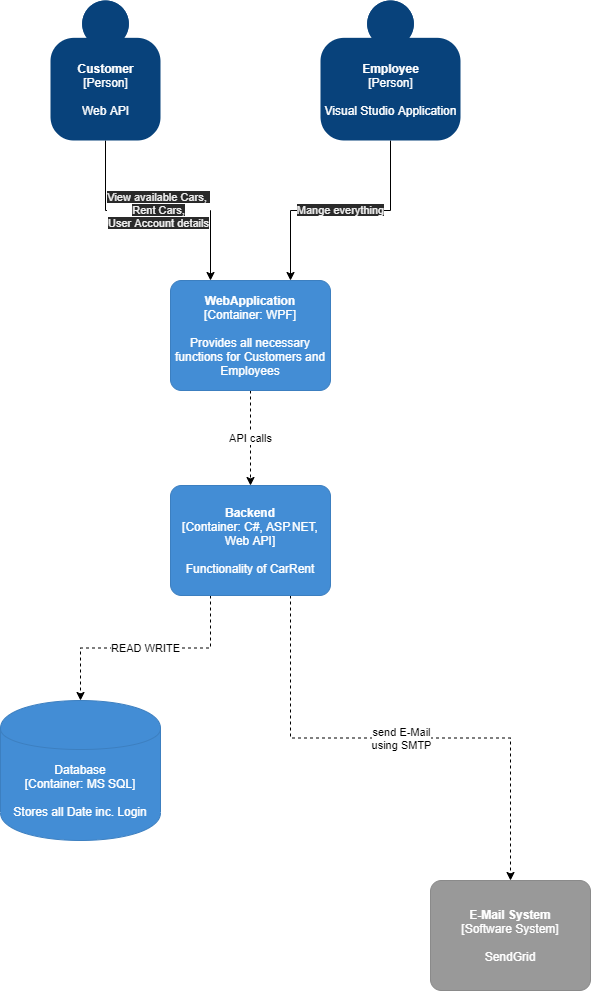

The diagram above was exported from draw.io. Its source (the exported page's mxGraphModel, read from the mxfile embedded in the PNG):
<mxGraphModel dx="1106" dy="790" grid="1" gridSize="10" guides="1" tooltips="1" connect="1" arrows="1" fold="1" page="1" pageScale="1" pageWidth="827" pageHeight="1169" math="0" shadow="0">
  <root>
    <mxCell id="0" />
    <mxCell id="1" parent="0" />
    <mxCell id="6" value="&lt;span style=&quot;color: rgb(240 , 240 , 240) ; font-family: &amp;#34;helvetica&amp;#34; ; font-size: 11px ; font-style: normal ; font-weight: 400 ; letter-spacing: normal ; text-align: center ; text-indent: 0px ; text-transform: none ; word-spacing: 0px ; background-color: rgb(42 , 42 , 42) ; display: inline ; float: none&quot;&gt;View available Cars,&amp;nbsp;&lt;/span&gt;&lt;br style=&quot;color: rgb(240 , 240 , 240) ; font-family: &amp;#34;helvetica&amp;#34; ; font-size: 11px ; font-style: normal ; font-weight: 400 ; letter-spacing: normal ; text-align: center ; text-indent: 0px ; text-transform: none ; word-spacing: 0px&quot;&gt;&lt;span style=&quot;color: rgb(240 , 240 , 240) ; font-family: &amp;#34;helvetica&amp;#34; ; font-size: 11px ; font-style: normal ; font-weight: 400 ; letter-spacing: normal ; text-align: center ; text-indent: 0px ; text-transform: none ; word-spacing: 0px ; background-color: rgb(42 , 42 , 42) ; display: inline ; float: none&quot;&gt;Rent Cars,&lt;/span&gt;&lt;br style=&quot;color: rgb(240 , 240 , 240) ; font-family: &amp;#34;helvetica&amp;#34; ; font-size: 11px ; font-style: normal ; font-weight: 400 ; letter-spacing: normal ; text-align: center ; text-indent: 0px ; text-transform: none ; word-spacing: 0px&quot;&gt;&lt;span style=&quot;color: rgb(240 , 240 , 240) ; font-family: &amp;#34;helvetica&amp;#34; ; font-size: 11px ; font-style: normal ; font-weight: 400 ; letter-spacing: normal ; text-align: center ; text-indent: 0px ; text-transform: none ; word-spacing: 0px ; background-color: rgb(42 , 42 , 42) ; display: inline ; float: none&quot;&gt;User Account details&lt;/span&gt;" style="edgeStyle=orthogonalEdgeStyle;rounded=0;orthogonalLoop=1;jettySize=auto;html=1;exitX=0.5;exitY=1;exitDx=0;exitDy=0;exitPerimeter=0;entryX=0.25;entryY=0;entryDx=0;entryDy=0;entryPerimeter=0;" parent="1" source="2" target="5" edge="1">
      <mxGeometry relative="1" as="geometry" />
    </mxCell>
    <object placeholders="1" c4Name="Customer" c4Type="Person" c4Description="Web API" label="&lt;b&gt;%c4Name%&lt;/b&gt;&lt;div&gt;[%c4Type%]&lt;/div&gt;&lt;br&gt;&lt;div&gt;%c4Description%&lt;/div&gt;" id="2">
      <mxCell style="html=1;dashed=0;whitespace=wrap;fillColor=#08427b;strokeColor=none;fontColor=#ffffff;shape=mxgraph.c4.person;align=center;metaEdit=1;points=[[0.5,0,0],[1,0.5,0],[1,0.75,0],[0.75,1,0],[0.5,1,0],[0.25,1,0],[0,0.75,0],[0,0.5,0]];metaData={&quot;c4Type&quot;:{&quot;editable&quot;:false}};" parent="1" vertex="1">
        <mxGeometry x="190" y="100" width="110.00000000000001" height="140" as="geometry" />
      </mxCell>
    </object>
    <mxCell id="7" value="&lt;span style=&quot;color: rgb(240 , 240 , 240) ; font-family: &amp;#34;helvetica&amp;#34; ; font-size: 11px ; font-style: normal ; font-weight: 400 ; letter-spacing: normal ; text-align: center ; text-indent: 0px ; text-transform: none ; word-spacing: 0px ; background-color: rgb(42 , 42 , 42) ; display: inline ; float: none&quot;&gt;Mange everything&lt;/span&gt;" style="edgeStyle=orthogonalEdgeStyle;rounded=0;orthogonalLoop=1;jettySize=auto;html=1;exitX=0.5;exitY=1;exitDx=0;exitDy=0;exitPerimeter=0;entryX=0.75;entryY=0;entryDx=0;entryDy=0;entryPerimeter=0;" parent="1" source="3" target="5" edge="1">
      <mxGeometry relative="1" as="geometry" />
    </mxCell>
    <object placeholders="1" c4Name="Employee" c4Type="Person" c4Description="Visual Studio Application" label="&lt;b&gt;%c4Name%&lt;/b&gt;&lt;div&gt;[%c4Type%]&lt;/div&gt;&lt;br&gt;&lt;div&gt;%c4Description%&lt;/div&gt;" id="3">
      <mxCell style="html=1;dashed=0;whitespace=wrap;fillColor=#08427b;strokeColor=none;fontColor=#ffffff;shape=mxgraph.c4.person;align=center;metaEdit=1;points=[[0.5,0,0],[1,0.5,0],[1,0.75,0],[0.75,1,0],[0.5,1,0],[0.25,1,0],[0,0.75,0],[0,0.5,0]];metaData={&quot;c4Type&quot;:{&quot;editable&quot;:false}};" parent="1" vertex="1">
        <mxGeometry x="460" y="100" width="140" height="140" as="geometry" />
      </mxCell>
    </object>
    <mxCell id="12" value="API calls" style="edgeStyle=orthogonalEdgeStyle;rounded=0;orthogonalLoop=1;jettySize=auto;html=1;exitX=0.5;exitY=1;exitDx=0;exitDy=0;exitPerimeter=0;entryX=0.5;entryY=0;entryDx=0;entryDy=0;entryPerimeter=0;dashed=1;" parent="1" source="5" target="11" edge="1">
      <mxGeometry relative="1" as="geometry" />
    </mxCell>
    <object placeholders="1" c4Name="WebApplication" c4Type="Container" c4Technology="WPF" c4Description="Provides all necessary functions for Customers and Employees" label="&lt;b&gt;%c4Name%&lt;/b&gt;&lt;div&gt;[%c4Type%: %c4Technology%]&lt;/div&gt;&lt;br&gt;&lt;div&gt;%c4Description%&lt;/div&gt;" id="5">
      <mxCell style="rounded=1;whiteSpace=wrap;html=1;labelBackgroundColor=none;fillColor=#438DD5;fontColor=#ffffff;align=center;arcSize=10;strokeColor=#3C7FC0;metaEdit=1;metaData={&quot;c4Type&quot;:{&quot;editable&quot;:false}};points=[[0.25,0,0],[0.5,0,0],[0.75,0,0],[1,0.25,0],[1,0.5,0],[1,0.75,0],[0.75,1,0],[0.5,1,0],[0.25,1,0],[0,0.75,0],[0,0.5,0],[0,0.25,0]];" parent="1" vertex="1">
        <mxGeometry x="310" y="380" width="160" height="110.00000000000001" as="geometry" />
      </mxCell>
    </object>
    <mxCell id="14" value="READ WRITE" style="edgeStyle=orthogonalEdgeStyle;rounded=0;orthogonalLoop=1;jettySize=auto;html=1;exitX=0.25;exitY=1;exitDx=0;exitDy=0;exitPerimeter=0;entryX=0.5;entryY=0;entryDx=0;entryDy=0;entryPerimeter=0;dashed=1;" parent="1" source="11" target="13" edge="1">
      <mxGeometry relative="1" as="geometry" />
    </mxCell>
    <mxCell id="16" value="send E-Mail&lt;br&gt;using SMTP" style="edgeStyle=orthogonalEdgeStyle;rounded=0;orthogonalLoop=1;jettySize=auto;html=1;exitX=0.75;exitY=1;exitDx=0;exitDy=0;exitPerimeter=0;entryX=0.5;entryY=0;entryDx=0;entryDy=0;entryPerimeter=0;dashed=1;" parent="1" source="11" target="15" edge="1">
      <mxGeometry relative="1" as="geometry" />
    </mxCell>
    <object placeholders="1" c4Name="Backend" c4Type="Container" c4Technology="C#, ASP.NET, Web API" c4Description="Functionality of CarRent" label="&lt;b&gt;%c4Name%&lt;/b&gt;&lt;div&gt;[%c4Type%: %c4Technology%]&lt;/div&gt;&lt;br&gt;&lt;div&gt;%c4Description%&lt;/div&gt;" id="11">
      <mxCell style="rounded=1;whiteSpace=wrap;html=1;labelBackgroundColor=none;fillColor=#438DD5;fontColor=#ffffff;align=center;arcSize=10;strokeColor=#3C7FC0;metaEdit=1;metaData={&quot;c4Type&quot;:{&quot;editable&quot;:false}};points=[[0.25,0,0],[0.5,0,0],[0.75,0,0],[1,0.25,0],[1,0.5,0],[1,0.75,0],[0.75,1,0],[0.5,1,0],[0.25,1,0],[0,0.75,0],[0,0.5,0],[0,0.25,0]];" parent="1" vertex="1">
        <mxGeometry x="310" y="585" width="160" height="110.00000000000001" as="geometry" />
      </mxCell>
    </object>
    <object placeholders="1" c4Type="Database" c4Technology="MS SQL" c4Description="Stores all Date inc. Login" label="%c4Type%&lt;div&gt;[Container:&amp;nbsp;%c4Technology%]&lt;/div&gt;&lt;br&gt;&lt;div&gt;%c4Description%&lt;/div&gt;" id="13">
      <mxCell style="shape=cylinder;whiteSpace=wrap;html=1;boundedLbl=1;rounded=0;labelBackgroundColor=none;fillColor=#438DD5;fontSize=12;fontColor=#ffffff;align=center;strokeColor=#3C7FC0;metaEdit=1;points=[[0.5,0,0],[1,0.25,0],[1,0.5,0],[1,0.75,0],[0.5,1,0],[0,0.75,0],[0,0.5,0],[0,0.25,0]];metaData={&quot;c4Type&quot;:{&quot;editable&quot;:false}};" parent="1" vertex="1">
        <mxGeometry x="140" y="800" width="160" height="140" as="geometry" />
      </mxCell>
    </object>
    <object placeholders="1" c4Name="E-Mail System" c4Type="Software System" c4Description="SendGrid" label="&lt;b&gt;%c4Name%&lt;/b&gt;&lt;div&gt;[%c4Type%]&lt;/div&gt;&lt;br&gt;&lt;div&gt;%c4Description%&lt;/div&gt;" id="15">
      <mxCell style="rounded=1;whiteSpace=wrap;html=1;labelBackgroundColor=none;fillColor=#999999;fontColor=#ffffff;align=center;arcSize=10;strokeColor=#8A8A8A;metaEdit=1;metaData={&quot;c4Type&quot;:{&quot;editable&quot;:false}};points=[[0.25,0,0],[0.5,0,0],[0.75,0,0],[1,0.25,0],[1,0.5,0],[1,0.75,0],[0.75,1,0],[0.5,1,0],[0.25,1,0],[0,0.75,0],[0,0.5,0],[0,0.25,0]];" parent="1" vertex="1">
        <mxGeometry x="570" y="980" width="160" height="110.00000000000001" as="geometry" />
      </mxCell>
    </object>
  </root>
</mxGraphModel>